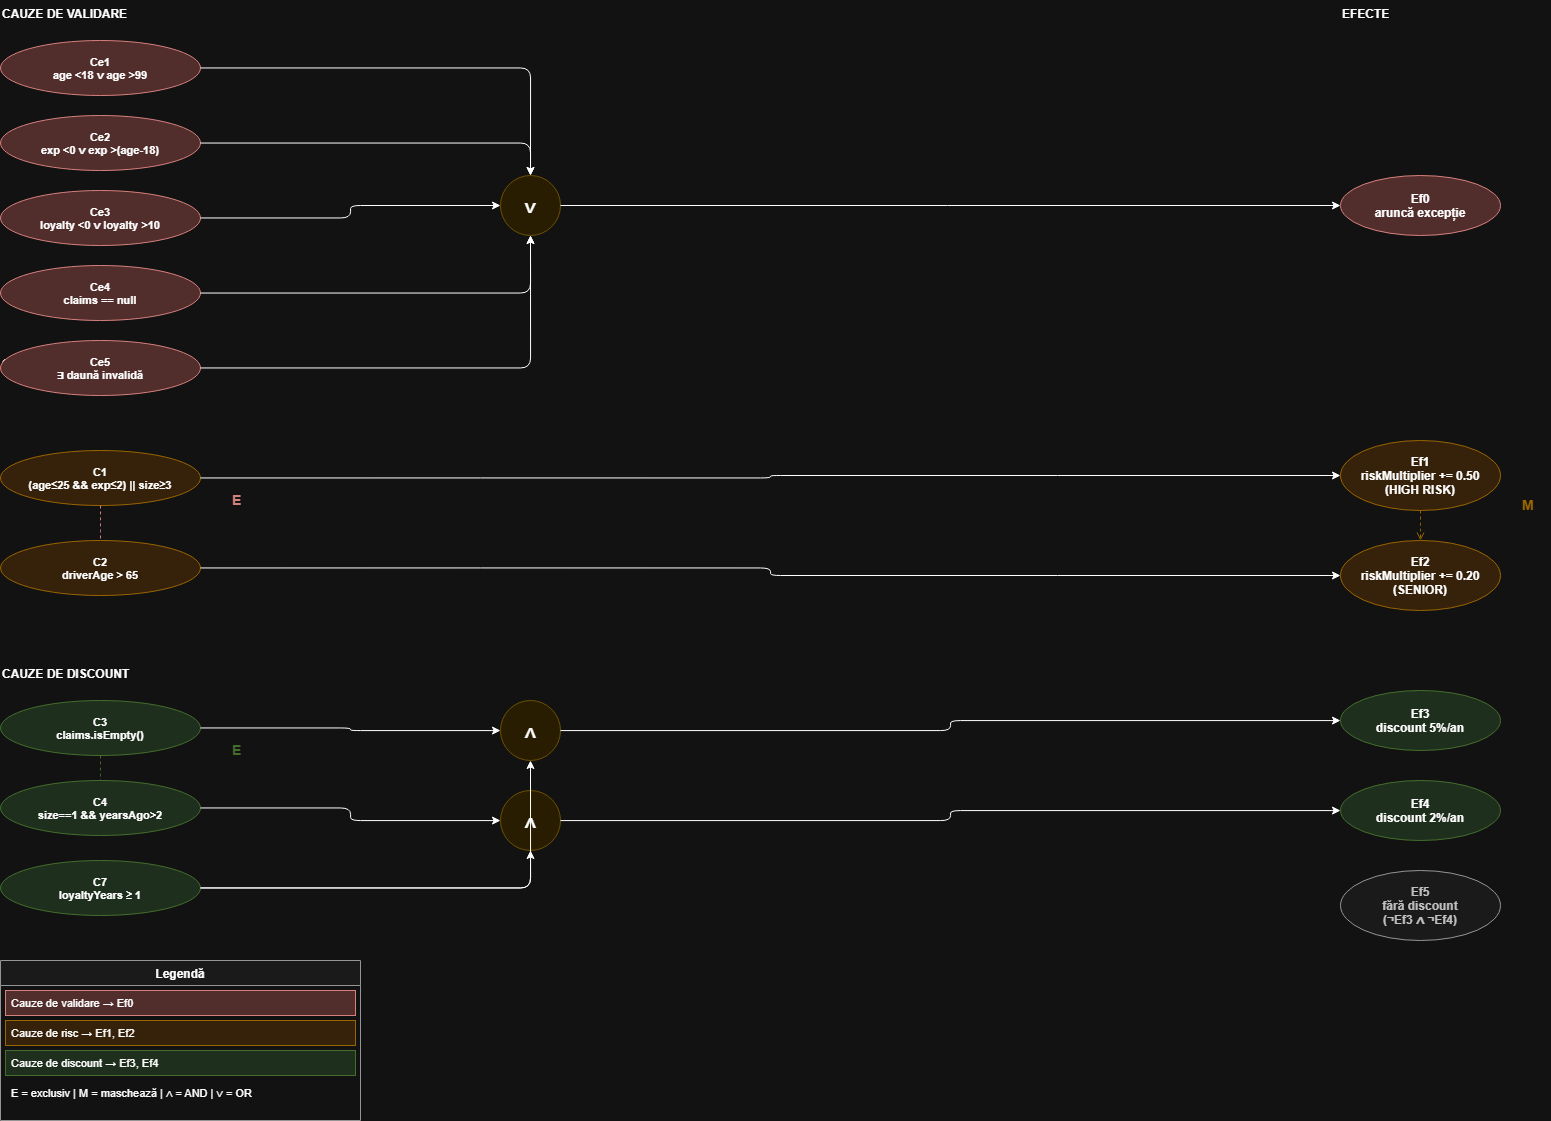

The diagram above was exported from draw.io. Its source (the exported page's mxGraphModel, read from the mxfile embedded in the PNG):
<mxGraphModel dx="2175" dy="1195" grid="1" gridSize="10" guides="1" tooltips="1" connect="1" arrows="1" fold="1" page="1" pageScale="1" pageWidth="850" pageHeight="1100" math="0" shadow="0">
  <root>
    <mxCell id="0" />
    <mxCell id="1" parent="0" />
    <mxCell id="06-CVt22KW6b602vZa4L-1" parent="1" style="text;fontStyle=1;fontSize=12;fillColor=none;strokeColor=none;" value="CAUZE DE VALIDARE" vertex="1">
      <mxGeometry height="30" width="220" x="40" y="20" as="geometry" />
    </mxCell>
    <mxCell id="06-CVt22KW6b602vZa4L-2" parent="1" style="text;fontStyle=1;fontSize=12;fillColor=none;strokeColor=none;" value="CAUZE DE RISC" vertex="1">
      <mxGeometry height="30" width="220" x="40" y="370" as="geometry" />
    </mxCell>
    <mxCell id="06-CVt22KW6b602vZa4L-3" parent="1" style="text;fontStyle=1;fontSize=12;fillColor=none;strokeColor=none;" value="CAUZE DE DISCOUNT" vertex="1">
      <mxGeometry height="30" width="220" x="40" y="680" as="geometry" />
    </mxCell>
    <mxCell id="06-CVt22KW6b602vZa4L-4" parent="1" style="text;fontStyle=1;fontSize=12;fillColor=none;strokeColor=none;" value="EFECTE" vertex="1">
      <mxGeometry height="30" width="120" x="1380" y="20" as="geometry" />
    </mxCell>
    <mxCell id="06-CVt22KW6b602vZa4L-5" parent="1" style="ellipse;fillColor=#f8cecc;strokeColor=#b85450;fontSize=11;fontStyle=1;" value="Ce1&#10;age &lt;18 ∨ age &gt;99" vertex="1">
      <mxGeometry height="55" width="200" x="40" y="60" as="geometry" />
    </mxCell>
    <mxCell id="06-CVt22KW6b602vZa4L-6" parent="1" style="ellipse;fillColor=#f8cecc;strokeColor=#b85450;fontSize=11;fontStyle=1;" value="Ce2&#10;exp &lt;0 ∨ exp &gt;(age-18)" vertex="1">
      <mxGeometry height="55" width="200" x="40" y="135" as="geometry" />
    </mxCell>
    <mxCell id="06-CVt22KW6b602vZa4L-7" parent="1" style="ellipse;fillColor=#f8cecc;strokeColor=#b85450;fontSize=11;fontStyle=1;" value="Ce3&#10;loyalty &lt;0 ∨ loyalty &gt;10" vertex="1">
      <mxGeometry height="55" width="200" x="40" y="210" as="geometry" />
    </mxCell>
    <mxCell id="06-CVt22KW6b602vZa4L-8" parent="1" style="ellipse;fillColor=#f8cecc;strokeColor=#b85450;fontSize=11;fontStyle=1;" value="Ce4&#10;claims == null" vertex="1">
      <mxGeometry height="55" width="200" x="40" y="285" as="geometry" />
    </mxCell>
    <mxCell id="06-CVt22KW6b602vZa4L-9" parent="1" style="ellipse;fillColor=#f8cecc;strokeColor=#b85450;fontSize=11;fontStyle=1;" value="Ce5&#10;∃ daună invalidă" vertex="1">
      <mxGeometry height="55" width="200" x="40" y="360" as="geometry" />
    </mxCell>
    <mxCell id="06-CVt22KW6b602vZa4L-10" parent="1" style="ellipse;fillColor=#fff2cc;strokeColor=#d6b656;fontSize=18;fontStyle=1;" value="∨" vertex="1">
      <mxGeometry height="60" width="60" x="540" y="195" as="geometry" />
    </mxCell>
    <mxCell id="06-CVt22KW6b602vZa4L-11" edge="1" parent="1" source="06-CVt22KW6b602vZa4L-5" style="edgeStyle=orthogonalEdgeStyle;" target="06-CVt22KW6b602vZa4L-10">
      <mxGeometry relative="1" as="geometry" />
    </mxCell>
    <mxCell id="06-CVt22KW6b602vZa4L-12" edge="1" parent="1" source="06-CVt22KW6b602vZa4L-6" style="edgeStyle=orthogonalEdgeStyle;" target="06-CVt22KW6b602vZa4L-10">
      <mxGeometry relative="1" as="geometry" />
    </mxCell>
    <mxCell id="06-CVt22KW6b602vZa4L-13" edge="1" parent="1" source="06-CVt22KW6b602vZa4L-7" style="edgeStyle=orthogonalEdgeStyle;" target="06-CVt22KW6b602vZa4L-10">
      <mxGeometry relative="1" as="geometry" />
    </mxCell>
    <mxCell id="06-CVt22KW6b602vZa4L-14" edge="1" parent="1" source="06-CVt22KW6b602vZa4L-8" style="edgeStyle=orthogonalEdgeStyle;" target="06-CVt22KW6b602vZa4L-10">
      <mxGeometry relative="1" as="geometry" />
    </mxCell>
    <mxCell id="06-CVt22KW6b602vZa4L-15" edge="1" parent="1" source="06-CVt22KW6b602vZa4L-9" style="edgeStyle=orthogonalEdgeStyle;" target="06-CVt22KW6b602vZa4L-10">
      <mxGeometry relative="1" as="geometry" />
    </mxCell>
    <mxCell id="06-CVt22KW6b602vZa4L-16" parent="1" style="ellipse;fillColor=#f8cecc;strokeColor=#b85450;fontSize=12;fontStyle=1;" value="Ef0&#10;aruncă excepție" vertex="1">
      <mxGeometry height="60" width="160" x="1380" y="195" as="geometry" />
    </mxCell>
    <mxCell id="06-CVt22KW6b602vZa4L-17" edge="1" parent="1" source="06-CVt22KW6b602vZa4L-10" style="edgeStyle=orthogonalEdgeStyle;" target="06-CVt22KW6b602vZa4L-16">
      <mxGeometry relative="1" as="geometry" />
    </mxCell>
    <mxCell id="06-CVt22KW6b602vZa4L-18" parent="1" style="ellipse;fillColor=#ffe6cc;strokeColor=#d79b00;fontSize=11;fontStyle=1;" value="C1&#10;(age≤25 &amp;&amp; exp≤2) || size≥3" vertex="1">
      <mxGeometry height="55" width="200" x="40" y="470" as="geometry" />
    </mxCell>
    <mxCell id="06-CVt22KW6b602vZa4L-19" parent="1" style="ellipse;fillColor=#ffe6cc;strokeColor=#d79b00;fontSize=11;fontStyle=1;" value="C2&#10;driverAge &gt; 65" vertex="1">
      <mxGeometry height="55" width="200" x="40" y="560" as="geometry" />
    </mxCell>
    <mxCell id="06-CVt22KW6b602vZa4L-20" parent="1" style="ellipse;fillColor=#ffe6cc;strokeColor=#d79b00;fontSize=12;fontStyle=1;" value="Ef1&#10;riskMultiplier += 0.50&#10;(HIGH RISK)" vertex="1">
      <mxGeometry height="70" width="160" x="1380" y="460" as="geometry" />
    </mxCell>
    <mxCell id="06-CVt22KW6b602vZa4L-21" parent="1" style="ellipse;fillColor=#ffe6cc;strokeColor=#d79b00;fontSize=12;fontStyle=1;" value="Ef2&#10;riskMultiplier += 0.20&#10;(SENIOR)" vertex="1">
      <mxGeometry height="70" width="160" x="1380" y="560" as="geometry" />
    </mxCell>
    <mxCell id="06-CVt22KW6b602vZa4L-22" edge="1" parent="1" source="06-CVt22KW6b602vZa4L-18" style="edgeStyle=orthogonalEdgeStyle;" target="06-CVt22KW6b602vZa4L-20">
      <mxGeometry relative="1" as="geometry" />
    </mxCell>
    <mxCell id="06-CVt22KW6b602vZa4L-23" edge="1" parent="1" source="06-CVt22KW6b602vZa4L-19" style="edgeStyle=orthogonalEdgeStyle;" target="06-CVt22KW6b602vZa4L-21">
      <mxGeometry relative="1" as="geometry" />
    </mxCell>
    <mxCell id="06-CVt22KW6b602vZa4L-24" parent="1" style="ellipse;fillColor=#d5e8d4;strokeColor=#82b366;fontSize=11;fontStyle=1;" value="C3&#10;claims.isEmpty()" vertex="1">
      <mxGeometry height="55" width="200" x="40" y="720" as="geometry" />
    </mxCell>
    <mxCell id="06-CVt22KW6b602vZa4L-25" parent="1" style="ellipse;fillColor=#d5e8d4;strokeColor=#82b366;fontSize=11;fontStyle=1;" value="C4&#10;size==1 &amp;&amp; yearsAgo&gt;2" vertex="1">
      <mxGeometry height="55" width="200" x="40" y="800" as="geometry" />
    </mxCell>
    <mxCell id="06-CVt22KW6b602vZa4L-26" parent="1" style="ellipse;fillColor=#d5e8d4;strokeColor=#82b366;fontSize=11;fontStyle=1;" value="C7&#10;loyaltyYears ≥ 1" vertex="1">
      <mxGeometry height="55" width="200" x="40" y="880" as="geometry" />
    </mxCell>
    <mxCell id="06-CVt22KW6b602vZa4L-27" parent="1" style="ellipse;fillColor=#fff2cc;strokeColor=#d6b656;fontSize=18;fontStyle=1;" value="∧" vertex="1">
      <mxGeometry height="60" width="60" x="540" y="720" as="geometry" />
    </mxCell>
    <mxCell id="06-CVt22KW6b602vZa4L-28" parent="1" style="ellipse;fillColor=#fff2cc;strokeColor=#d6b656;fontSize=18;fontStyle=1;" value="∧" vertex="1">
      <mxGeometry height="60" width="60" x="540" y="810" as="geometry" />
    </mxCell>
    <mxCell id="06-CVt22KW6b602vZa4L-29" edge="1" parent="1" source="06-CVt22KW6b602vZa4L-24" style="edgeStyle=orthogonalEdgeStyle;" target="06-CVt22KW6b602vZa4L-27">
      <mxGeometry relative="1" as="geometry" />
    </mxCell>
    <mxCell id="06-CVt22KW6b602vZa4L-30" edge="1" parent="1" source="06-CVt22KW6b602vZa4L-26" style="edgeStyle=orthogonalEdgeStyle;" target="06-CVt22KW6b602vZa4L-27">
      <mxGeometry relative="1" as="geometry" />
    </mxCell>
    <mxCell id="06-CVt22KW6b602vZa4L-31" edge="1" parent="1" source="06-CVt22KW6b602vZa4L-25" style="edgeStyle=orthogonalEdgeStyle;" target="06-CVt22KW6b602vZa4L-28">
      <mxGeometry relative="1" as="geometry" />
    </mxCell>
    <mxCell id="06-CVt22KW6b602vZa4L-32" edge="1" parent="1" source="06-CVt22KW6b602vZa4L-26" style="edgeStyle=orthogonalEdgeStyle;" target="06-CVt22KW6b602vZa4L-28">
      <mxGeometry relative="1" as="geometry" />
    </mxCell>
    <mxCell id="06-CVt22KW6b602vZa4L-33" parent="1" style="ellipse;fillColor=#d5e8d4;strokeColor=#82b366;fontSize=12;fontStyle=1;" value="Ef3&#10;discount 5%/an" vertex="1">
      <mxGeometry height="60" width="160" x="1380" y="710" as="geometry" />
    </mxCell>
    <mxCell id="06-CVt22KW6b602vZa4L-34" parent="1" style="ellipse;fillColor=#d5e8d4;strokeColor=#82b366;fontSize=12;fontStyle=1;" value="Ef4&#10;discount 2%/an" vertex="1">
      <mxGeometry height="60" width="160" x="1380" y="800" as="geometry" />
    </mxCell>
    <mxCell id="06-CVt22KW6b602vZa4L-35" parent="1" style="ellipse;fillColor=#f5f5f5;strokeColor=#666666;fontSize=12;fontStyle=1;fontColor=#333333;" value="Ef5&#10;fără discount&#10;(¬Ef3 ∧ ¬Ef4)" vertex="1">
      <mxGeometry height="70" width="160" x="1380" y="890" as="geometry" />
    </mxCell>
    <mxCell id="06-CVt22KW6b602vZa4L-36" edge="1" parent="1" source="06-CVt22KW6b602vZa4L-27" style="edgeStyle=orthogonalEdgeStyle;" target="06-CVt22KW6b602vZa4L-33">
      <mxGeometry relative="1" as="geometry" />
    </mxCell>
    <mxCell id="06-CVt22KW6b602vZa4L-37" edge="1" parent="1" source="06-CVt22KW6b602vZa4L-28" style="edgeStyle=orthogonalEdgeStyle;" target="06-CVt22KW6b602vZa4L-34">
      <mxGeometry relative="1" as="geometry" />
    </mxCell>
    <mxCell id="06-CVt22KW6b602vZa4L-38" parent="1" style="text;fontStyle=1;fontSize=14;fillColor=none;strokeColor=none;fontColor=#b85450;" value="E" vertex="1">
      <mxGeometry height="30" width="30" x="270" y="505" as="geometry" />
    </mxCell>
    <mxCell id="06-CVt22KW6b602vZa4L-39" edge="1" parent="1" source="06-CVt22KW6b602vZa4L-18" style="edgeStyle=elbowEdgeStyle;elbow=vertical;dashed=1;strokeColor=#b85450;endArrow=none;" target="06-CVt22KW6b602vZa4L-19">
      <mxGeometry relative="1" as="geometry" />
    </mxCell>
    <mxCell id="06-CVt22KW6b602vZa4L-40" parent="1" style="text;fontStyle=1;fontSize=14;fillColor=none;strokeColor=none;fontColor=#82b366;" value="E" vertex="1">
      <mxGeometry height="30" width="30" x="270" y="755" as="geometry" />
    </mxCell>
    <mxCell id="06-CVt22KW6b602vZa4L-41" edge="1" parent="1" source="06-CVt22KW6b602vZa4L-24" style="edgeStyle=elbowEdgeStyle;elbow=vertical;dashed=1;strokeColor=#82b366;endArrow=none;" target="06-CVt22KW6b602vZa4L-25">
      <mxGeometry relative="1" as="geometry" />
    </mxCell>
    <mxCell id="06-CVt22KW6b602vZa4L-42" parent="1" style="text;fontStyle=1;fontSize=14;fillColor=none;strokeColor=none;fontColor=#d79b00;" value="M" vertex="1">
      <mxGeometry height="30" width="30" x="1560" y="510" as="geometry" />
    </mxCell>
    <mxCell id="06-CVt22KW6b602vZa4L-43" edge="1" parent="1" source="06-CVt22KW6b602vZa4L-20" style="edgeStyle=elbowEdgeStyle;elbow=vertical;dashed=1;strokeColor=#d79b00;endArrow=open;endFill=0;" target="06-CVt22KW6b602vZa4L-21">
      <mxGeometry relative="1" as="geometry" />
    </mxCell>
    <mxCell id="06-CVt22KW6b602vZa4L-44" parent="1" style="swimlane;fontStyle=1;startSize=25;fillColor=#f5f5f5;strokeColor=#666666;" value="Legendă" vertex="1">
      <mxGeometry height="160" width="360" x="40" y="980" as="geometry" />
    </mxCell>
    <mxCell id="06-CVt22KW6b602vZa4L-45" parent="06-CVt22KW6b602vZa4L-44" style="text;fillColor=#f8cecc;strokeColor=#b85450;fontSize=11;align=left;spacingLeft=4;" value="Cauze de validare → Ef0" vertex="1">
      <mxGeometry height="25" width="350" x="5" y="30" as="geometry" />
    </mxCell>
    <mxCell id="06-CVt22KW6b602vZa4L-46" parent="06-CVt22KW6b602vZa4L-44" style="text;fillColor=#ffe6cc;strokeColor=#d79b00;fontSize=11;align=left;spacingLeft=4;" value="Cauze de risc → Ef1, Ef2" vertex="1">
      <mxGeometry height="25" width="350" x="5" y="60" as="geometry" />
    </mxCell>
    <mxCell id="06-CVt22KW6b602vZa4L-47" parent="06-CVt22KW6b602vZa4L-44" style="text;fillColor=#d5e8d4;strokeColor=#82b366;fontSize=11;align=left;spacingLeft=4;" value="Cauze de discount → Ef3, Ef4" vertex="1">
      <mxGeometry height="25" width="350" x="5" y="90" as="geometry" />
    </mxCell>
    <mxCell id="06-CVt22KW6b602vZa4L-48" parent="06-CVt22KW6b602vZa4L-44" style="text;fillColor=none;strokeColor=none;fontSize=11;align=left;spacingLeft=4;" value="E = exclusiv | M = maschează | ∧ = AND | ∨ = OR" vertex="1">
      <mxGeometry height="25" width="350" x="5" y="120" as="geometry" />
    </mxCell>
  </root>
</mxGraphModel>